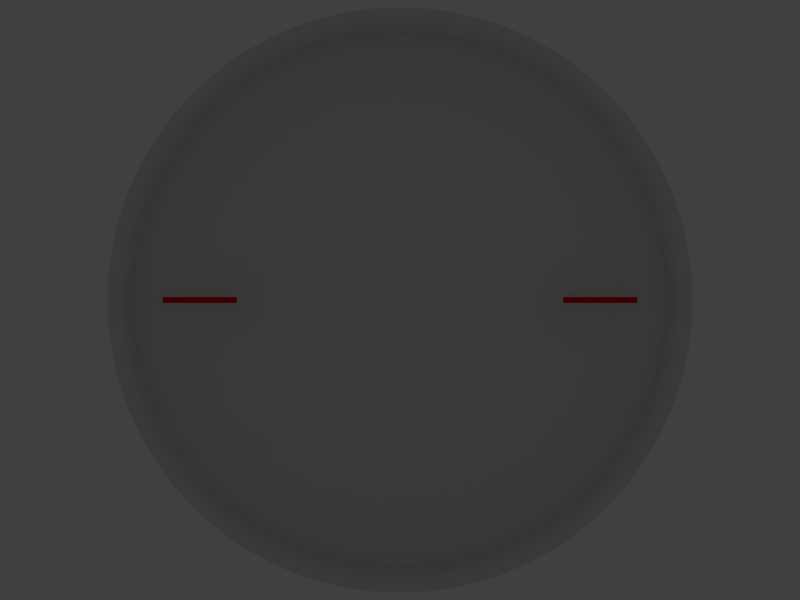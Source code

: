 # Source: lun_motors.blend  (saved by Blender 2.65.6; exported with 4.5.12 LTS)
import bpy
from mathutils import Matrix  # noqa: F401  (used for matrix-valued properties, if any)

bpy.ops.wm.read_factory_settings(use_empty=True)
scene = bpy.context.scene
scene.name = 'Scene'

# ---- collections
col_collection_1 = bpy.data.collections.new('Collection 1'); scene.collection.children.link(col_collection_1)

# ---- materials (node trees are filled in below, after node groups)
mat_sarrow = bpy.data.materials.new('sarrow')
mat_sarrow.alpha_threshold = 0.0
mat_sarrow.use_transparent_shadow = False
mat_sarrow.diffuse_color = (0.8, 0.0, 0.0, 1.0)
mat_sarrow.roughness = 0.5
mat_sarrow.line_color = (0.0, 0.0, 0.0, 1.0)
mat_corp = bpy.data.materials.new('corp')
mat_corp.alpha_threshold = 0.0
mat_corp.use_transparent_shadow = False
mat_corp.roughness = 0.5
mat_corp.line_color = (0.0, 0.0, 0.0, 1.0)
mat_panel = bpy.data.materials.new('panel')
mat_panel.alpha_threshold = 0.0
mat_panel.use_transparent_shadow = False
mat_panel.roughness = 0.5
mat_panel.line_color = (0.0, 0.0, 0.0, 1.0)

# ---- material node trees

# ---- world
world_world = bpy.data.worlds.new('World'); scene.world = world_world
world_world.color = (0.05088, 0.05088, 0.05088)
world_world.use_sun_shadow = False
world_world.sun_shadow_jitter_overblur = 0.0
world_world.cycles.sampling_method = 'MANUAL'
world_world.cycles.sample_map_resolution = 256

# ---- cameras
cam_camera = bpy.data.cameras.new('Camera')
cam_camera.clip_end = 2000.0
cam_camera.lens = 35.0
cam_camera.sensor_width = 32.0
cam_camera.sensor_height = 18.0
cam_camera.ortho_scale = 7.314
cam_camera.dof.focus_distance = 0.0
cam_camera.dof.aperture_fstop = 128.0

# ---- lights
light_lamp = bpy.data.lights.new('Lamp', 'AREA')
light_lamp.transmission_factor = 0.0
light_lamp.cutoff_distance = 30.0
light_lamp.energy = 15.71
light_lamp.shadow_buffer_clip_start = 1.001
light_lamp.shadow_soft_size = 1000.0
light_lamp.shadow_maximum_resolution = 0.006
light_lamp.use_absolute_resolution = True
light_lamp.shape = 'RECTANGLE'
light_lamp.size = 1000.0
light_lamp.size_y = 2000.0
light_lamp.cycles.use_multiple_importance_sampling = False

# ---- meshes
me_mesh_right = bpy.data.meshes.new('mesh_right')
me_mesh_right.from_pydata([(1.0, 55.0, 0.0), (-1.0, 55.0, 0.0), (1.0, 80.0, 0.0), (-1.0, 80.0, 0.0)], [], [(1, 0, 2, 3)])
me_mesh_right.materials.append(mat_sarrow)
me_mesh_right.use_remesh_preserve_volume = False
me_mesh_right.use_remesh_preserve_attributes = False
me_mesh_right.use_mirror_vertex_groups = False
me_mesh_right.update()
me_mesh_left = bpy.data.meshes.new('mesh_left')
me_mesh_left.from_pydata([(1.0, 55.0, 0.0), (-1.0, 55.0, 0.0), (1.0, 80.0, 0.0), (-1.0, 80.0, 0.0)], [], [(1, 0, 2, 3)])
me_mesh_left.materials.append(mat_sarrow)
me_mesh_left.use_remesh_preserve_volume = False
me_mesh_left.use_remesh_preserve_attributes = False
me_mesh_left.use_mirror_vertex_groups = False
me_mesh_left.update()
me_circle = bpy.data.meshes.new('Circle')
me_circle.from_pydata([(0.0, 100.0, -10.0), (-19.51, 98.08, -10.0), (-38.27, 92.39, -10.0), (-55.56, 83.15, -10.0), (-70.71, 70.71, -10.0), (-83.15, 55.56, -10.0), (-92.39, 38.27, -10.0), (-98.08, 19.51, -10.0), (-100.0, 7.55e-06, -10.0), (-98.08, -19.51, -10.0), (-92.39, -38.27, -10.0), (-83.15, -55.56, -10.0), (-70.71, -70.71, -10.0), (-55.56, -83.15, -10.0), (-38.27, -92.39, -10.0), (-19.51, -98.08, -10.0), (3.258e-05, -100.0, -10.0), (19.51, -98.08, -10.0), (38.27, -92.39, -10.0), (55.56, -83.15, -10.0), (70.71, -70.71, -10.0), (83.15, -55.56, -10.0), (92.39, -38.27, -10.0), (98.08, -19.51, -10.0), (100.0, 9.656e-05, -10.0), (98.08, 19.51, -10.0), (92.39, 38.27, -10.0), (83.15, 55.56, -10.0), (70.71, 70.71, -10.0), (55.56, 83.15, -10.0), (38.27, 92.39, -10.0), (19.51, 98.08, -10.0), (-1.187e-05, 2.384e-05, 0.0), (-9.236e-07, 92.22, 0.0), (-17.99, 90.45, 0.0), (17.99, 90.45, 0.0), (85.2, 35.29, 0.0), (76.68, 51.24, 0.0), (76.68, -51.24, 0.0), (85.2, -35.29, 0.0), (2.913e-05, -92.22, 0.0), (17.99, -90.45, 0.0), (-76.68, -51.24, 0.0), (-65.21, -65.21, 0.0), (-85.2, 35.29, 0.0), (-90.45, 17.99, 0.0), (-35.29, 85.2, 0.0), (65.21, 65.21, 0.0), (90.45, -17.99, 0.0), (35.29, -85.2, 0.0), (-51.24, -76.68, 0.0), (-92.22, 9.179e-06, 0.0), (-51.24, 76.68, 0.0), (51.24, 76.68, 0.0), (92.22, 9.127e-05, 0.0), (51.24, -76.68, 0.0), (-35.29, -85.2, 0.0), (-90.45, -17.99, 0.0), (-65.21, 65.21, 0.0), (35.29, 85.2, 0.0), (90.45, 17.99, 0.0), (65.21, -65.21, 0.0), (-17.99, -90.45, 0.0), (-85.2, -35.29, 0.0), (-76.68, 51.24, 0.0), (-85.2, 35.29, 10.0), (-65.21, -65.21, 10.0), (-76.68, -51.24, 10.0), (17.99, -90.45, 10.0), (-51.24, 76.68, 10.0), (-92.22, 9.179e-06, 10.0), (-51.24, -76.68, 10.0), (35.29, -85.2, 10.0), (85.2, 35.29, 10.0), (17.99, 90.45, 10.0), (-17.99, 90.45, 10.0), (-9.236e-07, 92.22, 10.0), (19.51, 98.08, 10.0), (38.27, 92.39, 10.0), (55.56, 83.15, 10.0), (70.71, 70.71, 10.0), (90.45, 17.99, 10.0), (35.29, 85.2, 10.0), (-65.21, 65.21, 10.0), (-90.45, -17.99, 10.0), (-35.29, -85.2, 10.0), (51.24, -76.68, 10.0), (92.22, 9.127e-05, 10.0), (51.24, 76.68, 10.0), (-19.51, -98.08, 10.0), (-38.27, -92.39, 10.0), (-55.56, -83.15, 10.0), (-70.71, -70.71, 10.0), (98.08, -19.51, 10.0), (92.39, -38.27, 10.0), (83.15, -55.56, 10.0), (70.71, -70.71, 10.0), (-55.56, 83.15, 10.0), (-38.27, 92.39, 10.0), (-19.51, 98.08, 10.0), (0.0, 100.0, 10.0), (90.45, -17.99, 10.0), (65.21, 65.21, 10.0), (-35.29, 85.2, 10.0), (-90.45, 17.99, 10.0), (2.913e-05, -92.22, 10.0), (85.2, -35.29, 10.0), (76.68, -51.24, 10.0), (76.68, 51.24, 10.0), (83.15, 55.56, 10.0), (92.39, 38.27, 10.0), (98.08, 19.51, 10.0), (100.0, 9.656e-05, 10.0), (55.56, -83.15, 10.0), (38.27, -92.39, 10.0), (19.51, -98.08, 10.0), (3.258e-05, -100.0, 10.0), (-76.68, 51.24, 10.0), (-85.2, -35.29, 10.0), (-17.99, -90.45, 10.0), (65.21, -65.21, 10.0), (-83.15, -55.56, 10.0), (-92.39, -38.27, 10.0), (-98.08, -19.51, 10.0), (-100.0, 7.55e-06, 10.0), (-98.08, 19.51, 10.0), (-92.39, 38.27, 10.0), (-83.15, 55.56, 10.0), (-70.71, 70.71, 10.0)], [], [(22, 94, 95, 21), (57, 84, 118, 63), (35, 74, 76, 33), (17, 115, 116, 16), (52, 69, 83, 58), (12, 92, 121, 11), (47, 102, 88, 53), (30, 78, 79, 29), (7, 125, 126, 6), (39, 106, 101, 48), (25, 111, 112, 24), (60, 81, 73, 36), (2, 98, 99, 1), (40, 105, 68, 41), (20, 96, 113, 19), (55, 86, 120, 61), (15, 89, 90, 14), (50, 71, 85, 56), (10, 122, 123, 9), (45, 104, 70, 51), (28, 80, 109, 27), (63, 118, 67, 42), (5, 127, 128, 4), (34, 75, 103, 46), (23, 93, 94, 22), (58, 83, 117, 64), (36, 73, 108, 37), (18, 114, 115, 17), (53, 88, 82, 59), (13, 91, 92, 12), (48, 101, 87, 54), (31, 77, 78, 30), (61, 120, 107, 38), (114, 72, 68, 115), (41, 68, 72, 49), (124, 70, 104, 125), (126, 65, 117, 127), (4, 128, 97, 3), (11, 121, 122, 10), (46, 103, 69, 52), (80, 102, 108, 109), (98, 103, 75, 99), (95, 107, 120, 96), (77, 74, 82, 78), (6, 126, 127, 5), (24, 112, 93, 23), (90, 85, 71, 91), (128, 83, 69, 97), (0, 100, 77, 31), (9, 123, 124, 8), (42, 67, 66, 43), (21, 95, 96, 20), (79, 88, 102, 80), (97, 69, 103, 98), (62, 119, 105, 40), (44, 65, 104, 45), (94, 106, 107, 95), (92, 66, 67, 121), (122, 118, 84, 123), (89, 119, 85, 90), (1, 99, 100, 0), (38, 107, 106, 39), (99, 75, 76, 100), (8, 124, 125, 7), (78, 82, 88, 79), (123, 84, 70, 124), (51, 70, 84, 57), (33, 76, 75, 34), (91, 71, 66, 92), (93, 101, 106, 94), (121, 67, 118, 122), (116, 105, 119, 89), (29, 79, 80, 28), (64, 117, 65, 44), (125, 104, 65, 126), (115, 68, 105, 116), (49, 72, 86, 55), (54, 87, 81, 60), (26, 110, 111, 25), (3, 97, 98, 2), (113, 86, 72, 114), (112, 87, 101, 93), (43, 66, 71, 50), (27, 109, 110, 26), (56, 85, 119, 62), (16, 116, 89, 15), (127, 117, 83, 128), (110, 73, 81, 111), (37, 108, 102, 47), (59, 82, 74, 35), (109, 108, 73, 110), (100, 76, 74, 77), (96, 120, 86, 113), (111, 81, 87, 112), (19, 113, 114, 18), (14, 90, 91, 13), (34, 32, 33), (33, 32, 35), (37, 32, 36), (39, 32, 38), (41, 32, 40), (43, 32, 42), (45, 32, 44), (46, 32, 34), (47, 32, 37), (48, 32, 39), (49, 32, 41), (50, 32, 43), (51, 32, 45), (52, 32, 46), (53, 32, 47), (54, 32, 48), (55, 32, 49), (56, 32, 50), (57, 32, 51), (58, 32, 52), (59, 32, 53), (60, 32, 54), (61, 32, 55), (62, 32, 56), (63, 32, 57), (64, 32, 58), (35, 32, 59), (36, 32, 60), (38, 32, 61), (40, 32, 62), (42, 32, 63), (44, 32, 64)])
me_circle.polygons.foreach_set('material_index', [0, 0, 0, 0, 0, 0, 0, 0, 0, 0, 0, 0, 0, 0, 0, 0, 0, 0, 0, 0, 0, 0, 0, 0, 0, 0, 0, 0, 0, 0, 0, 0, 0, 0, 0, 0, 0, 0, 0, 0, 0, 0, 0, 0, 0, 0, 0, 0, 0, 0, 0, 0, 0, 0, 0, 0, 0, 0, 0, 0, 0, 0, 0, 0, 0, 0, 0, 0, 0, 0, 0, 0, 0, 0, 0, 0, 0, 0, 0, 0, 0, 0, 0, 0, 0, 0, 0, 0, 0, 0, 0, 0, 0, 0, 0, 0, 1, 1, 1, 1, 1, 1, 1, 1, 1, 1, 1, 1, 1, 1, 1, 1, 1, 1, 1, 1, 1, 1, 1, 1, 1, 1, 1, 1, 1, 1, 1, 1])
_k = {(33, 34): 1.0, (33, 35): 1.0, (36, 37): 1.0, (38, 39): 1.0, (40, 41): 1.0, (42, 43): 1.0, (44, 45): 1.0, (34, 46): 1.0, (37, 47): 1.0, (39, 48): 1.0, (41, 49): 1.0, (43, 50): 1.0, (45, 51): 1.0, (46, 52): 1.0, (47, 53): 1.0, (48, 54): 1.0, (49, 55): 1.0, (50, 56): 1.0, (51, 57): 1.0, (52, 58): 1.0, (53, 59): 1.0, (54, 60): 1.0, (55, 61): 1.0, (56, 62): 1.0, (57, 63): 1.0, (58, 64): 1.0, (35, 59): 1.0, (36, 60): 1.0, (38, 61): 1.0, (40, 62): 1.0, (42, 63): 1.0, (44, 64): 1.0}
me_circle.attributes.new('crease_edge', 'FLOAT', 'EDGE').data.foreach_set('value', [_k.get((min(e.vertices), max(e.vertices)), 0.0) for e in me_circle.edges])
_uv = me_circle.uv_layers.new(name='UVMap')
_uv.uv.foreach_set('vector', [1.007, 0.2899, 1.007, 0.2899, 0.9564, 0.195, 0.9564, 0.195, 0.00352, 0.4012, 0.00352, 0.4012, 0.03233, 0.3063, 0.03233, 0.3063, 0.5988, 0.9965, 0.5988, 0.9965, 0.5, 1.006, 0.5, 1.006, 0.6071, -0.03836, 0.6071, -0.03836, 0.5, -0.0489, 0.5, -0.0489, 0.2188, 0.9209, 0.2188, 0.9209, 0.1421, 0.8579, 0.1421, 0.8579, 0.1119, 0.1119, 0.1119, 0.1119, 0.0436, 0.195, 0.0436, 0.195, 0.8579, 0.8579, 0.8579, 0.8579, 0.7812, 0.9209, 0.7812, 0.9209, 0.7101, 1.007, 0.7101, 1.007, 0.805, 0.9564, 0.805, 0.9564, -0.03836, 0.6071, -0.03836, 0.6071, -0.00712, 0.7101, -0.00712, 0.7101, 0.9677, 0.3063, 0.9677, 0.3063, 0.9965, 0.4012, 0.9965, 0.4012, 1.038, 0.6071, 1.038, 0.6071, 1.049, 0.5, 1.049, 0.5, 0.9965, 0.5988, 0.9965, 0.5988, 0.9677, 0.6937, 0.9677, 0.6937, 0.2899, 1.007, 0.2899, 1.007, 0.3929, 1.038, 0.3929, 1.038, 0.5, -0.006206, 0.5, -0.006206, 0.5988, 0.00352, 0.5988, 0.00352, 0.8881, 0.1119, 0.8881, 0.1119, 0.805, 0.0436, 0.805, 0.0436, 0.7812, 0.0791, 0.7812, 0.0791, 0.8579, 0.1421, 0.8579, 0.1421, 0.3929, -0.03836, 0.3929, -0.03836, 0.2899, -0.00712, 0.2899, -0.00712, 0.2188, 0.0791, 0.2188, 0.0791, 0.3063, 0.03233, 0.3063, 0.03233, -0.00712, 0.2899, -0.00712, 0.2899, -0.03836, 0.3929, -0.03836, 0.3929, 0.00352, 0.5988, 0.00352, 0.5988, -0.006206, 0.5, -0.006206, 0.5, 0.8881, 0.8881, 0.8881, 0.8881, 0.9564, 0.805, 0.9564, 0.805, 0.03233, 0.3063, 0.03233, 0.3063, 0.0791, 0.2188, 0.0791, 0.2188, 0.0436, 0.805, 0.0436, 0.805, 0.1119, 0.8881, 0.1119, 0.8881, 0.4012, 0.9965, 0.4012, 0.9965, 0.3063, 0.9677, 0.3063, 0.9677, 1.038, 0.3929, 1.038, 0.3929, 1.007, 0.2899, 1.007, 0.2899, 0.1421, 0.8579, 0.1421, 0.8579, 0.0791, 0.7812, 0.0791, 0.7812, 0.9677, 0.6937, 0.9677, 0.6937, 0.9209, 0.7812, 0.9209, 0.7812, 0.7101, -0.00712, 0.7101, -0.00712, 0.6071, -0.03836, 0.6071, -0.03836, 0.7812, 0.9209, 0.7812, 0.9209, 0.6937, 0.9677, 0.6937, 0.9677, 0.195, 0.0436, 0.195, 0.0436, 0.1119, 0.1119, 0.1119, 0.1119, 0.9965, 0.4012, 0.9965, 0.4012, 1.006, 0.5, 1.006, 0.5, 0.6071, 1.038, 0.6071, 1.038, 0.7101, 1.007, 0.7101, 1.007, 0.8579, 0.1421, 0.8579, 0.1421, 0.9209, 0.2188, 0.9209, 0.2188, 0.7101, -0.00712, 0.6937, 0.03233, 0.5988, 0.00352, 0.6071, -0.03836, 0.5988, 0.00352, 0.5988, 0.00352, 0.6937, 0.03233, 0.6937, 0.03233, -0.0489, 0.5, -0.006206, 0.5, 0.00352, 0.5988, -0.03836, 0.6071, -0.00712, 0.7101, 0.03233, 0.6937, 0.0791, 0.7812, 0.0436, 0.805, 0.1119, 0.8881, 0.1119, 0.8881, 0.195, 0.9564, 0.195, 0.9564, 0.0436, 0.195, 0.0436, 0.195, -0.00712, 0.2899, -0.00712, 0.2899, 0.3063, 0.9677, 0.3063, 0.9677, 0.2188, 0.9209, 0.2188, 0.9209, 0.8881, 0.8881, 0.8579, 0.8579, 0.9209, 0.7812, 0.9564, 0.805, 0.2899, 1.007, 0.3063, 0.9677, 0.4012, 0.9965, 0.3929, 1.038, 0.9564, 0.195, 0.9209, 0.2188, 0.8579, 0.1421, 0.8881, 0.1119, 0.6071, 1.038, 0.5988, 0.9965, 0.6937, 0.9677, 0.7101, 1.007, -0.00712, 0.7101, -0.00712, 0.7101, 0.0436, 0.805, 0.0436, 0.805, 1.049, 0.5, 1.049, 0.5, 1.038, 0.3929, 1.038, 0.3929, 0.2899, -0.00712, 0.3063, 0.03233, 0.2188, 0.0791, 0.195, 0.0436, 0.1119, 0.8881, 0.1421, 0.8579, 0.2188, 0.9209, 0.195, 0.9564, 0.5, 1.049, 0.5, 1.049, 0.6071, 1.038, 0.6071, 1.038, -0.03836, 0.3929, -0.03836, 0.3929, -0.0489, 0.5, -0.0489, 0.5, 0.0791, 0.2188, 0.0791, 0.2188, 0.1421, 0.1421, 0.1421, 0.1421, 0.9564, 0.195, 0.9564, 0.195, 0.8881, 0.1119, 0.8881, 0.1119, 0.805, 0.9564, 0.7812, 0.9209, 0.8579, 0.8579, 0.8881, 0.8881, 0.195, 0.9564, 0.2188, 0.9209, 0.3063, 0.9677, 0.2899, 1.007, 0.4012, 0.00352, 0.4012, 0.00352, 0.5, -0.006206, 0.5, -0.006206, 0.03233, 0.6937, 0.03233, 0.6937, 0.00352, 0.5988, 0.00352, 0.5988, 1.007, 0.2899, 0.9677, 0.3063, 0.9209, 0.2188, 0.9564, 0.195, 0.1119, 0.1119, 0.1421, 0.1421, 0.0791, 0.2188, 0.0436, 0.195, -0.00712, 0.2899, 0.03233, 0.3063, 0.00352, 0.4012, -0.03836, 0.3929, 0.3929, -0.03836, 0.4012, 0.00352, 0.3063, 0.03233, 0.2899, -0.00712, 0.3929, 1.038, 0.3929, 1.038, 0.5, 1.049, 0.5, 1.049, 0.9209, 0.2188, 0.9209, 0.2188, 0.9677, 0.3063, 0.9677, 0.3063, 0.3929, 1.038, 0.4012, 0.9965, 0.5, 1.006, 0.5, 1.049, -0.0489, 0.5, -0.0489, 0.5, -0.03836, 0.6071, -0.03836, 0.6071, 0.7101, 1.007, 0.6937, 0.9677, 0.7812, 0.9209, 0.805, 0.9564, -0.03836, 0.3929, 0.00352, 0.4012, -0.006206, 0.5, -0.0489, 0.5, -0.006206, 0.5, -0.006206, 0.5, 0.00352, 0.4012, 0.00352, 0.4012, 0.5, 1.006, 0.5, 1.006, 0.4012, 0.9965, 0.4012, 0.9965, 0.195, 0.0436, 0.2188, 0.0791, 0.1421, 0.1421, 0.1119, 0.1119, 1.038, 0.3929, 0.9965, 0.4012, 0.9677, 0.3063, 1.007, 0.2899, 0.0436, 0.195, 0.0791, 0.2188, 0.03233, 0.3063, -0.00712, 0.2899, 0.5, -0.0489, 0.5, -0.006206, 0.4012, 0.00352, 0.3929, -0.03836, 0.805, 0.9564, 0.805, 0.9564, 0.8881, 0.8881, 0.8881, 0.8881, 0.0791, 0.7812, 0.0791, 0.7812, 0.03233, 0.6937, 0.03233, 0.6937, -0.03836, 0.6071, 0.00352, 0.5988, 0.03233, 0.6937, -0.00712, 0.7101, 0.6071, -0.03836, 0.5988, 0.00352, 0.5, -0.006206, 0.5, -0.0489, 0.6937, 0.03233, 0.6937, 0.03233, 0.7812, 0.0791, 0.7812, 0.0791, 1.006, 0.5, 1.006, 0.5, 0.9965, 0.5988, 0.9965, 0.5988, 1.007, 0.7101, 1.007, 0.7101, 1.038, 0.6071, 1.038, 0.6071, 0.195, 0.9564, 0.195, 0.9564, 0.2899, 1.007, 0.2899, 1.007, 0.805, 0.0436, 0.7812, 0.0791, 0.6937, 0.03233, 0.7101, -0.00712, 1.049, 0.5, 1.006, 0.5, 0.9965, 0.4012, 1.038, 0.3929, 0.1421, 0.1421, 0.1421, 0.1421, 0.2188, 0.0791, 0.2188, 0.0791, 0.9564, 0.805, 0.9564, 0.805, 1.007, 0.7101, 1.007, 0.7101, 0.3063, 0.03233, 0.3063, 0.03233, 0.4012, 0.00352, 0.4012, 0.00352, 0.5, -0.0489, 0.5, -0.0489, 0.3929, -0.03836, 0.3929, -0.03836, 0.0436, 0.805, 0.0791, 0.7812, 0.1421, 0.8579, 0.1119, 0.8881, 1.007, 0.7101, 0.9677, 0.6937, 0.9965, 0.5988, 1.038, 0.6071, 0.9209, 0.7812, 0.9209, 0.7812, 0.8579, 0.8579, 0.8579, 0.8579, 0.6937, 0.9677, 0.6937, 0.9677, 0.5988, 0.9965, 0.5988, 0.9965, 0.9564, 0.805, 0.9209, 0.7812, 0.9677, 0.6937, 1.007, 0.7101, 0.5, 1.049, 0.5, 1.006, 0.5988, 0.9965, 0.6071, 1.038, 0.8881, 0.1119, 0.8579, 0.1421, 0.7812, 0.0791, 0.805, 0.0436, 1.038, 0.6071, 0.9965, 0.5988, 1.006, 0.5, 1.049, 0.5, 0.805, 0.0436, 0.805, 0.0436, 0.7101, -0.00712, 0.7101, -0.00712, 0.2899, -0.00712, 0.2899, -0.00712, 0.195, 0.0436, 0.195, 0.0436, 0.4189, 0.9019, 0.5, 0.5, 0.4989, 0.91, 0.4989, 0.91, 0.5, 0.5, 0.5789, 0.9024, 0.8403, 0.7288, 0.5, 0.5, 0.8784, 0.658, 0.8793, 0.3441, 0.5, 0.5, 0.8416, 0.2731, 0.5811, 0.09807, 0.5, 0.5, 0.5011, 0.08996, 0.2109, 0.2093, 0.5, 0.5, 0.1597, 0.2712, 0.09762, 0.5789, 0.5, 0.5, 0.1207, 0.6559, 0.342, 0.8784, 0.5, 0.5, 0.4189, 0.9019, 0.7891, 0.7907, 0.5, 0.5, 0.8403, 0.7288, 0.9024, 0.4211, 0.5, 0.5, 0.8793, 0.3441, 0.658, 0.1216, 0.5, 0.5, 0.5811, 0.09807, 0.2731, 0.1584, 0.5, 0.5, 0.2109, 0.2093, 0.08996, 0.4989, 0.5, 0.5, 0.09762, 0.5789, 0.2712, 0.8403, 0.5, 0.5, 0.342, 0.8784, 0.7269, 0.8416, 0.5, 0.5, 0.7891, 0.7907, 0.91, 0.5011, 0.5, 0.5, 0.9024, 0.4211, 0.7288, 0.1597, 0.5, 0.5, 0.658, 0.1216, 0.3441, 0.1207, 0.5, 0.5, 0.2731, 0.1584, 0.09807, 0.4189, 0.5, 0.5, 0.08996, 0.4989, 0.2093, 0.7891, 0.5, 0.5, 0.2712, 0.8403, 0.6559, 0.8793, 0.5, 0.5, 0.7269, 0.8416, 0.9019, 0.5811, 0.5, 0.5, 0.91, 0.5011, 0.7907, 0.2109, 0.5, 0.5, 0.7288, 0.1597, 0.4211, 0.09762, 0.5, 0.5, 0.3441, 0.1207, 0.1216, 0.342, 0.5, 0.5, 0.09807, 0.4189, 0.1584, 0.7268, 0.5, 0.5, 0.2093, 0.7891, 0.5789, 0.9024, 0.5, 0.5, 0.6559, 0.8793, 0.8784, 0.658, 0.5, 0.5, 0.9019, 0.5811, 0.8416, 0.2731, 0.5, 0.5, 0.7907, 0.2109, 0.5011, 0.08996, 0.5, 0.5, 0.4211, 0.09762, 0.1597, 0.2712, 0.5, 0.5, 0.1216, 0.342, 0.1207, 0.6559, 0.5, 0.5, 0.1584, 0.7268])
me_circle.materials.append(mat_corp)
me_circle.materials.append(mat_panel)
me_circle.use_remesh_preserve_volume = False
me_circle.use_remesh_preserve_attributes = False
me_circle.use_mirror_vertex_groups = False
me_circle.update()

# ---- objects
ob_lun_motor = bpy.data.objects.new('Lun_motor', None)
ob_right = bpy.data.objects.new('right', me_mesh_right)
ob_left = bpy.data.objects.new('left', me_mesh_left)
ob_corp = bpy.data.objects.new('corp', me_circle)
ob_lamp = bpy.data.objects.new('Lamp', light_lamp)
ob_camera = bpy.data.objects.new('Camera', cam_camera)

# ---- transforms, parenting, visibility, modifiers, constraints
ob_lun_motor.location = (0.0, 0.0, 0.0)
ob_lun_motor.empty_display_type = 'CUBE'
ob_lun_motor.empty_display_size = 150.0
ob_lun_motor.empty_image_offset = (0.0, 0.0)
ob_lun_motor.lineart.crease_threshold = 0.0
ob_right.parent = ob_lun_motor
ob_right.location = (0.0, 0.0, 5.0)
ob_right.rotation_euler = (0.0, -0.0, -1.571)
ob_right.lineart.crease_threshold = 0.0
ob_left.parent = ob_lun_motor
ob_left.location = (0.0, 0.0, 5.0)
ob_left.rotation_euler = (0.0, -0.0, 1.571)
ob_left.lineart.crease_threshold = 0.0
ob_corp.parent = ob_lun_motor
ob_corp.location = (0.0, 0.0, 0.0)
ob_corp.lineart.crease_threshold = 0.0
_m = ob_corp.modifiers.new('Subsurf', 'SUBSURF')
_m.uv_smooth = 'PRESERVE_CORNERS'
_m.levels = 3
_m.render_levels = 3
_m.show_only_control_edges = False
ob_lamp.location = (0.0, 0.0, 1000.0)
ob_lamp.lock_rotations_4d = False
ob_lamp.empty_display_type = 'ARROWS'
ob_lamp.color = (0.0, 0.0, 0.0, 0.0)
ob_lamp.lineart.crease_threshold = 0.0
ob_camera.location = (0.0, 0.0, 300.0)
ob_camera.lock_rotations_4d = False
ob_camera.empty_display_type = 'ARROWS'
ob_camera.color = (0.0, 0.0, 0.0, 0.0)
ob_camera.display_type = 'WIRE'
ob_camera.lineart.crease_threshold = 0.0

# ---- collection membership
col_collection_1.objects.link(ob_lun_motor)
col_collection_1.objects.link(ob_right)
col_collection_1.objects.link(ob_left)
col_collection_1.objects.link(ob_corp)
col_collection_1.objects.link(ob_lamp)
col_collection_1.objects.link(ob_camera)

# ---- scene / render settings (as saved in the file)
scene.camera = ob_camera
scene.frame_start = 0; scene.frame_end = 100; scene.frame_set(50)
scene.render.engine = 'BLENDER_EEVEE_NEXT'
scene.render.image_settings.color_mode = 'RGB'
scene.render.image_settings.compression = 90
scene.render.resolution_x = 640
scene.render.resolution_y = 480
scene.render.dither_intensity = 0.0
scene.render.use_overwrite = False
scene.render.bake_margin = 2
scene.render.bake_bias = 0.0
scene.cycles.use_denoising = False
scene.cycles.samples = 10
scene.cycles.sampling_pattern = 'TABULATED_SOBOL'
scene.cycles.light_sampling_threshold = 0.0
scene.cycles.use_adaptive_sampling = False
scene.cycles.use_light_tree = False
scene.cycles.blur_glossy = 0.0
scene.cycles.volume_bounces = 1
scene.cycles.pixel_filter_type = 'GAUSSIAN'
scene.cycles.sample_clamp_indirect = 0.0
scene.view_settings.view_transform = 'Standard'
bpy.context.view_layer.update()
